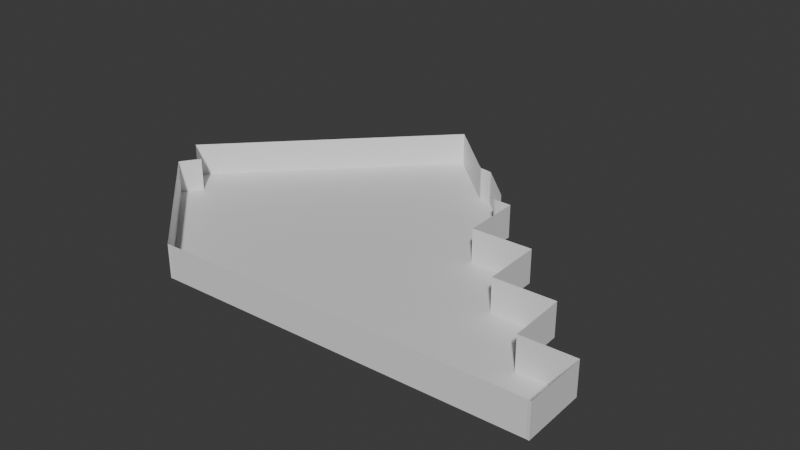 # Source: floor_example.blend  (saved by Blender 5.0.119; exported with 4.5.12 LTS)
import bpy
from mathutils import Matrix  # noqa: F401  (used for matrix-valued properties, if any)

bpy.ops.wm.read_factory_settings(use_empty=True)
scene = bpy.context.scene
scene.name = 'Scene'

# ---- collections
col_collection = bpy.data.collections.new('Collection'); scene.collection.children.link(col_collection)

# ---- images (referenced by path relative to the original .blend; pixels are not part of the script)
import os
ASSET_DIR = os.environ.get("B2B_ASSET_DIR", "")  # directory of the original .blend (textures are referenced by path, not embedded)
HERE = os.path.dirname(os.path.abspath(__file__))  # packed textures are extracted next to this script under _unpacked/

def load_image(name, relpath, width, height, colorspace="sRGB"):
    """Load a texture the original file referenced (path relative to the .blend, or extracted next to this script)."""
    p = next((c for c in (os.path.join(HERE, relpath), os.path.join(ASSET_DIR, relpath)) if relpath and os.path.exists(c)), "")
    if p:
        img = bpy.data.images.load(p, check_existing=True)
        img.name = name
    else:  # same state as the original file: an image datablock whose file is absent (Cycles renders it pink)
        img = bpy.data.images.new(name, width, height)
        img.source = "FILE"
        img.filepath = "//" + (relpath or name)
    img.colorspace_settings.name = colorspace
    return img
img_helwan_front_right_png = load_image('helwan front right.PNG', 'helwan front right.PNG', 1024, 1024, 'sRGB')
img_helwan_right_gate_png = load_image('helwan right gate.PNG', 'helwan right gate.PNG', 1024, 1024, 'sRGB')
img_helwan_inside_top_png = load_image('helwan inside top.PNG', 'helwan inside top.PNG', 1024, 1024, 'sRGB')
img_helwan_inside_bot_png = load_image('Helwan inside bot.PNG', 'Helwan inside bot.PNG', 1024, 1024, 'sRGB')
img_helwan_right_side_back_png = load_image('helwan right side back.PNG', 'helwan right side back.PNG', 1024, 1024, 'sRGB')
img_helwan_right_side_side_png = load_image('helwan right side side.PNG', 'helwan right side side.PNG', 1024, 1024, 'sRGB')

# ---- materials (node trees are filled in below, after node groups)
mat_material_001 = bpy.data.materials.new('Material.001')
mat_material_002 = bpy.data.materials.new('Material.002')
mat_light_base_brown = bpy.data.materials.new('Light base brown')
mat_right_gate = bpy.data.materials.new('right gate')
mat_side_base_brown = bpy.data.materials.new('side base brown')
mat_right_inside_top = bpy.data.materials.new('right inside top')
mat_window_blue = bpy.data.materials.new('Window Blue')
mat_right_inside_bot = bpy.data.materials.new('right inside bot')
mat_right_side_in = bpy.data.materials.new('right side in')
mat_risght_side_side = bpy.data.materials.new('risght side side')

# ---- material node trees
mat_material_001.use_nodes = True; mat_material_001.node_tree.nodes.clear()
_N = mat_material_001.node_tree.nodes; _L = mat_material_001.node_tree.links
n0 = _N.new('ShaderNodeBsdfPrincipled'); n0.name = 'Principled BSDF'; n0.location = (-200, 100)
n1 = _N.new('ShaderNodeOutputMaterial'); n1.name = 'Material Output'; n1.location = (200, 100)
_L.new(n0.outputs[0], n1.inputs[0])
n1.is_active_output = True
mat_material_002.use_nodes = True; mat_material_002.node_tree.nodes.clear()
_N = mat_material_002.node_tree.nodes; _L = mat_material_002.node_tree.links
n0 = _N.new('ShaderNodeBsdfPrincipled'); n0.name = 'Principled BSDF'; n0.location = (-200, 100)
n1 = _N.new('ShaderNodeOutputMaterial'); n1.name = 'Material Output'; n1.location = (200, 100)
n2 = _N.new('ShaderNodeTexImage'); n2.name = 'Image Texture'; n2.location = (-700, 98)
n2.image = img_helwan_front_right_png
_L.new(n0.outputs[0], n1.inputs[0])
_L.new(n2.outputs[0], n0.inputs[0])
n1.is_active_output = True
mat_light_base_brown.use_nodes = True; mat_light_base_brown.node_tree.nodes.clear()
_N = mat_light_base_brown.node_tree.nodes; _L = mat_light_base_brown.node_tree.links
n0 = _N.new('ShaderNodeBsdfPrincipled'); n0.name = 'Principled BSDF'; n0.location = (-200, 100)
n0.inputs[0].default_value = (0.4678, 0.2831, 0.159, 1.0)
n1 = _N.new('ShaderNodeOutputMaterial'); n1.name = 'Material Output'; n1.location = (200, 100)
_L.new(n0.outputs[0], n1.inputs[0])
n1.is_active_output = True
mat_right_gate.use_nodes = True; mat_right_gate.node_tree.nodes.clear()
_N = mat_right_gate.node_tree.nodes; _L = mat_right_gate.node_tree.links
n0 = _N.new('ShaderNodeBsdfPrincipled'); n0.name = 'Principled BSDF'; n0.location = (-200, 100)
n1 = _N.new('ShaderNodeOutputMaterial'); n1.name = 'Material Output'; n1.location = (200, 100)
n2 = _N.new('ShaderNodeTexImage'); n2.name = 'Image Texture'; n2.location = (-490, 75)
n2.image = img_helwan_right_gate_png
_L.new(n0.outputs[0], n1.inputs[0])
_L.new(n2.outputs[0], n0.inputs[0])
n1.is_active_output = True
mat_side_base_brown.use_nodes = True; mat_side_base_brown.node_tree.nodes.clear()
_N = mat_side_base_brown.node_tree.nodes; _L = mat_side_base_brown.node_tree.links
n0 = _N.new('ShaderNodeBsdfPrincipled'); n0.name = 'Principled BSDF'; n0.location = (-200, 100)
n0.inputs[0].default_value = (0.2355, 0.1977, 0.1351, 1.0)
n1 = _N.new('ShaderNodeOutputMaterial'); n1.name = 'Material Output'; n1.location = (200, 100)
_L.new(n0.outputs[0], n1.inputs[0])
n1.is_active_output = True
mat_right_inside_top.use_nodes = True; mat_right_inside_top.node_tree.nodes.clear()
_N = mat_right_inside_top.node_tree.nodes; _L = mat_right_inside_top.node_tree.links
n0 = _N.new('ShaderNodeBsdfPrincipled'); n0.name = 'Principled BSDF'; n0.location = (-200, 100)
n1 = _N.new('ShaderNodeOutputMaterial'); n1.name = 'Material Output'; n1.location = (200, 100)
n2 = _N.new('ShaderNodeTexImage'); n2.name = 'Image Texture'; n2.location = (-490, 75)
n2.image = img_helwan_inside_top_png
_L.new(n0.outputs[0], n1.inputs[0])
_L.new(n2.outputs[0], n0.inputs[0])
n1.is_active_output = True
mat_window_blue.use_nodes = True; mat_window_blue.node_tree.nodes.clear()
_N = mat_window_blue.node_tree.nodes; _L = mat_window_blue.node_tree.links
n0 = _N.new('ShaderNodeBsdfPrincipled'); n0.name = 'Principled BSDF'; n0.location = (-200, 100)
n0.inputs[0].default_value = (0.2464, 0.2875, 0.6834, 1.0)
n1 = _N.new('ShaderNodeOutputMaterial'); n1.name = 'Material Output'; n1.location = (200, 100)
_L.new(n0.outputs[0], n1.inputs[0])
n1.is_active_output = True
mat_right_inside_bot.use_nodes = True; mat_right_inside_bot.node_tree.nodes.clear()
_N = mat_right_inside_bot.node_tree.nodes; _L = mat_right_inside_bot.node_tree.links
n0 = _N.new('ShaderNodeBsdfPrincipled'); n0.name = 'Principled BSDF'; n0.location = (-200, 100)
n1 = _N.new('ShaderNodeOutputMaterial'); n1.name = 'Material Output'; n1.location = (200, 100)
n2 = _N.new('ShaderNodeTexImage'); n2.name = 'Image Texture'; n2.location = (-490, 75)
n2.image = img_helwan_inside_bot_png
_L.new(n0.outputs[0], n1.inputs[0])
_L.new(n2.outputs[0], n0.inputs[0])
n1.is_active_output = True
mat_right_side_in.use_nodes = True; mat_right_side_in.node_tree.nodes.clear()
_N = mat_right_side_in.node_tree.nodes; _L = mat_right_side_in.node_tree.links
n0 = _N.new('ShaderNodeBsdfPrincipled'); n0.name = 'Principled BSDF'; n0.location = (-200, 100)
n1 = _N.new('ShaderNodeOutputMaterial'); n1.name = 'Material Output'; n1.location = (200, 100)
n2 = _N.new('ShaderNodeTexImage'); n2.name = 'Image Texture'; n2.location = (-490, 75)
n2.image = img_helwan_right_side_back_png
_L.new(n0.outputs[0], n1.inputs[0])
_L.new(n2.outputs[0], n0.inputs[0])
n1.is_active_output = True
mat_risght_side_side.use_nodes = True; mat_risght_side_side.node_tree.nodes.clear()
_N = mat_risght_side_side.node_tree.nodes; _L = mat_risght_side_side.node_tree.links
n0 = _N.new('ShaderNodeBsdfPrincipled'); n0.name = 'Principled BSDF'; n0.location = (-200, 100)
n1 = _N.new('ShaderNodeOutputMaterial'); n1.name = 'Material Output'; n1.location = (200, 100)
n2 = _N.new('ShaderNodeTexImage'); n2.name = 'Image Texture'; n2.location = (-490, 75)
n2.image = img_helwan_right_side_side_png
_L.new(n0.outputs[0], n1.inputs[0])
_L.new(n2.outputs[0], n0.inputs[0])
n1.is_active_output = True

# ---- world
world_world = bpy.data.worlds.new('World'); scene.world = world_world
world_world.use_nodes = True; world_world.node_tree.nodes.clear()
_N = world_world.node_tree.nodes; _L = world_world.node_tree.links
n0 = _N.new('ShaderNodeOutputWorld'); n0.name = 'World Output'; n0.location = (200, 100)
n1 = _N.new('ShaderNodeBackground'); n1.name = 'Background'; n1.location = (-200, 100)
n1.inputs[0].default_value = (0.05088, 0.05088, 0.05088, 1.0)
_L.new(n1.outputs[0], n0.inputs[0])
n0.is_active_output = True
world_world.color = (0.05088, 0.05088, 0.05088)
world_world.sun_shadow_jitter_overblur = 0.0

# ---- meshes
me_plane_001 = bpy.data.meshes.new('Plane.001')
me_plane_001.from_pydata([(34.04, -26.51, 0.09222), (34.82, -26.48, 0.09191), (-26.6, -28.38, 0.1142), (-27.22, -28.44, 0.1145), (-49.21, -7.827, 0.06503), (34.82, -26.48, 0.09191), (35.35, -26.51, 0.09183), (35.35, -26.51, 0.09183), (26.58, -15.73, 0.0652), (25.93, -15.78, 0.06553), (25.9, -15.24, 0.06408), (25.44, -5.587, 0.03815), (25.44, -5.587, 0.03815), (15.53, -5.846, 0.04161), (14.93, -5.87, 0.04185), (14.91, -5.172, 0.03997), (14.56, 4.586, 0.01373), (4.695, 4.315, 0.01722), (4.098, 4.274, 0.0175), (4.078, 4.93, 0.01573), (3.836, 14.61, -0.01032), (1.18, 14.66, -0.009712), (0.6332, 14.77, -0.009868), (0.6926, 15.4, -0.01159), (0.6926, 15.4, -0.01159), (0.6068, 16.72, -0.01512), (-5.814, 22.82, -0.02977), (-6.917, 23.06, -0.03013), (-8.058, 23.14, -0.03001), (-8.741, 23.68, -0.03128), (-18.02, 32.25, -0.05183), (-19.28, 33.36, -0.05447), (-52.59, -1.115, 0.04786), (-50.81, -2.233, 0.05038), (-47.87, -5.715, 0.05896), (-47.04, -4.655, 0.05586), (-47.88, -4.11, 0.05463), (-50.81, -2.233, 0.05038), (35.33, -26.0, 0.09046), (26.58, -15.73, 0.0652), (35.04, -15.45, 0.06207), (34.04, -26.51, -5.657), (34.82, -26.48, -5.658), (-26.6, -28.38, -5.636), (-27.22, -28.44, -5.635), (-49.21, -7.827, -5.685), (34.82, -26.48, -5.658), (35.35, -26.51, -5.658), (35.35, -26.51, -5.658), (26.58, -15.73, -5.684), (25.93, -15.78, -5.684), (25.9, -15.24, -5.686), (25.44, -5.587, -5.712), (25.44, -5.587, -5.712), (15.53, -5.846, -5.708), (14.93, -5.87, -5.708), (14.91, -5.172, -5.71), (14.56, 4.586, -5.736), (4.695, 4.315, -5.732), (4.098, 4.274, -5.732), (4.078, 4.93, -5.734), (3.836, 14.61, -5.76), (1.18, 14.66, -5.759), (0.6332, 14.77, -5.76), (0.6926, 15.4, -5.761), (0.6926, 15.4, -5.761), (0.6068, 16.72, -5.765), (-5.814, 22.82, -5.779), (-6.917, 23.06, -5.78), (-8.058, 23.14, -5.78), (-8.741, 23.68, -5.781), (-18.02, 32.25, -5.802), (-19.28, 33.36, -5.804), (-52.59, -1.115, -5.702), (-50.81, -2.233, -5.699), (-47.87, -5.715, -5.691), (-47.04, -4.655, -5.694), (-47.88, -4.11, -5.695), (-50.81, -2.233, -5.699), (35.33, -26.0, -5.659), (26.58, -15.73, -5.684), (35.04, -15.45, -5.688), (34.04, -26.51, -5.657), (34.82, -26.48, -5.658), (-26.6, -28.38, -5.636), (-27.22, -28.44, -5.635), (-49.21, -7.827, -5.685), (34.82, -26.48, -5.658), (35.35, -26.51, -5.658), (35.35, -26.51, -5.658), (26.58, -15.73, -5.684), (25.93, -15.78, -5.684), (25.9, -15.24, -5.686), (25.44, -5.587, -5.712), (14.93, -5.87, -5.708), (14.93, -5.87, -5.708), (14.91, -5.172, -5.71), (14.56, 4.586, -5.736), (4.695, 4.315, -5.732), (4.098, 4.274, -5.732), (4.078, 4.93, -5.734), (3.836, 14.61, -5.76), (1.18, 14.66, -5.759), (0.6332, 14.77, -5.76), (0.6926, 15.4, -5.761), (0.6926, 15.4, -5.761), (0.6068, 16.72, -5.765), (-5.814, 22.82, -5.779), (-6.917, 23.06, -5.78), (-8.058, 23.14, -5.78), (-8.741, 23.68, -5.781), (-18.02, 32.25, -5.802), (-19.28, 33.36, -5.804), (-52.59, -1.115, -5.702), (-50.81, -2.233, -5.699), (-47.87, -5.715, -5.691), (-47.04, -4.655, -5.694), (26.58, -15.73, -5.684), (35.04, -15.45, -5.688), (-52.59, -1.115, -5.702), (14.56, 4.586, -5.736), (-19.28, 33.36, -5.804), (-8.741, 23.68, -5.781), (-8.058, 23.14, -5.78), (-6.917, 23.06, -5.78), (-5.814, 22.82, -5.779), (0.6068, 16.72, -5.765), (0.6926, 15.4, -5.761), (0.6332, 14.77, -5.76), (1.18, 14.66, -5.759), (3.836, 14.61, -5.76)], [(94, 97)], [(1, 5, 46, 42), (11, 12, 53, 52), (29, 30, 71, 70), (34, 4, 45, 75), (25, 26, 67, 66), (32, 33, 74, 73), (0, 1, 42, 41), (36, 35, 76, 77), (5, 6, 47, 46), (20, 21, 62, 61), (30, 31, 72, 71), (35, 34, 75, 76), (16, 17, 58, 57), (22, 23, 64, 63), (2, 0, 41, 43), (12, 13, 54, 53), (21, 22, 63, 62), (9, 10, 51, 50), (18, 19, 60, 59), (8, 9, 50, 49), (37, 36, 77, 78), (17, 18, 59, 58), (26, 27, 68, 67), (14, 15, 56, 55), (3, 2, 43, 44), (6, 7, 48, 47), (13, 14, 55, 54), (23, 24, 65, 64), (31, 32, 73, 72), (28, 29, 70, 69), (10, 11, 52, 51), (19, 20, 61, 60), (27, 28, 69, 68), (40, 39, 80, 81), (4, 3, 44, 45), (7, 38, 79, 48), (15, 16, 57, 56), (24, 25, 66, 65), (40, 38, 7), (40, 79, 38), (81, 48, 79), (40, 81, 79), (76, 75, 115, 116), (62, 63, 103, 102), (49, 50, 91, 90), (64, 65, 105, 104), (81, 80, 117, 118), (65, 66, 106, 105), (66, 67, 107, 106), (53, 54, 94, 93), (67, 68, 108, 107), (55, 56, 96, 95), (41, 42, 83, 82), (69, 70, 110, 109), (54, 55, 95, 94), (43, 41, 82, 84), (68, 69, 109, 108), (48, 81, 118, 89), (56, 57, 97, 96), (44, 43, 84, 85), (70, 71, 111, 110), (45, 44, 85, 86), (71, 72, 112, 111), (59, 60, 100, 99), (42, 46, 87, 83), (72, 73, 113, 112), (46, 47, 88, 87), (73, 74, 114, 113), (60, 61, 101, 100), (47, 48, 89, 88), (75, 45, 86, 115), (61, 62, 102, 101), (63, 64, 104, 103), (50, 51, 92, 91), (90, 118, 117), (87, 83, 82, 84, 85, 86, 115, 116, 119, 121, 122, 123, 124, 125, 126, 127, 128, 129, 130, 99, 98, 120, 95, 94, 93, 92, 91, 90, 118, 89, 88)])
_uv = me_plane_001.uv_layers.new(name='UVMap')
_uv.uv.foreach_set('vector', [1.0, 1.0, 1.0, 1.0, 1.0, 1.0, 1.0, 1.0, 1.0, 1.0, 1.0, 1.0, 1.0, 1.0, 1.0, 1.0, 1.0, 1.0, 1.0, 1.0, 1.0, 1.0, 1.0, 1.0, 0.0, 1.0, 0.0, 1.0, 0.0, 1.0, 0.0, 1.0, 1.0, 1.0, 1.0, 1.0, 1.0, 1.0, 1.0, 1.0, 1.0, 1.0, 1.0, 1.0, 1.0, 1.0, 1.0, 1.0, 0.0, 1.0, 1.0, 1.0, 1.0, 1.0, 0.0, 1.0, 0.0, 1.0, 0.0, 1.0, 0.0, 1.0, 0.0, 1.0, 1.0, 1.0, 1.0, 1.0, 1.0, 1.0, 1.0, 1.0, 1.0, 1.0, 1.0, 1.0, 1.0, 1.0, 1.0, 1.0, 1.0, 1.0, 1.0, 1.0, 1.0, 1.0, 1.0, 1.0, 0.0, 1.0, 0.0, 1.0, 0.0, 1.0, 0.0, 1.0, 1.0, 1.0, 1.0, 1.0, 1.0, 1.0, 1.0, 1.0, 1.0, 1.0, 1.0, 1.0, 1.0, 1.0, 1.0, 1.0, 0.0, 1.0, 0.0, 1.0, 0.0, 1.0, 0.0, 1.0, 1.0, 1.0, 1.0, 1.0, 1.0, 1.0, 1.0, 1.0, 1.0, 1.0, 1.0, 1.0, 1.0, 1.0, 1.0, 1.0, 1.0, 1.0, 1.0, 1.0, 1.0, 1.0, 1.0, 1.0, 1.0, 1.0, 1.0, 1.0, 1.0, 1.0, 1.0, 1.0, 1.0, 1.0, 1.0, 1.0, 1.0, 1.0, 1.0, 1.0, 0.0, 1.0, 0.0, 1.0, 0.0, 1.0, 0.0, 1.0, 1.0, 1.0, 1.0, 1.0, 1.0, 1.0, 1.0, 1.0, 1.0, 1.0, 1.0, 1.0, 1.0, 1.0, 1.0, 1.0, 1.0, 1.0, 1.0, 1.0, 1.0, 1.0, 1.0, 1.0, 0.0, 1.0, 0.0, 1.0, 0.0, 1.0, 0.0, 1.0, 1.0, 1.0, 1.0, 1.0, 1.0, 1.0, 1.0, 1.0, 1.0, 1.0, 1.0, 1.0, 1.0, 1.0, 1.0, 1.0, 1.0, 1.0, 1.0, 1.0, 1.0, 1.0, 1.0, 1.0, 1.0, 1.0, 1.0, 1.0, 1.0, 1.0, 1.0, 1.0, 1.0, 1.0, 1.0, 1.0, 1.0, 1.0, 1.0, 1.0, 1.0, 1.0, 1.0, 1.0, 1.0, 1.0, 1.0, 1.0, 1.0, 1.0, 1.0, 1.0, 1.0, 1.0, 1.0, 1.0, 1.0, 1.0, 1.0, 1.0, 1.0, 1.0, 1.0, 1.0, 1.0, 1.0, 1.0, 1.0, 1.0, 1.0, 1.0, 1.0, 0.0, 1.0, 0.0, 1.0, 0.0, 1.0, 0.0, 1.0, 1.0, 1.0, 1.0, 1.0, 1.0, 1.0, 1.0, 1.0, 1.0, 1.0, 1.0, 1.0, 1.0, 1.0, 1.0, 1.0, 1.0, 1.0, 1.0, 1.0, 1.0, 1.0, 1.0, 1.0, 1.0, 1.0, 1.0, 1.0, 1.0, 1.0, 1.0, 1.0, 1.0, 1.0, 1.0, 1.0, 1.0, 1.0, 1.0, 1.0, 1.0, 1.0, 1.0, 1.0, 1.0, 1.0, 1.0, 1.0, 0.0, 1.0, 0.0, 1.0, 0.0, 1.0, 0.0, 1.0, 1.0, 1.0, 1.0, 1.0, 1.0, 1.0, 1.0, 1.0, 1.0, 1.0, 1.0, 1.0, 1.0, 1.0, 1.0, 1.0, 1.0, 1.0, 1.0, 1.0, 1.0, 1.0, 1.0, 1.0, 1.0, 1.0, 1.0, 1.0, 1.0, 1.0, 1.0, 1.0, 1.0, 1.0, 1.0, 1.0, 1.0, 1.0, 1.0, 1.0, 1.0, 1.0, 1.0, 1.0, 1.0, 1.0, 1.0, 1.0, 1.0, 1.0, 1.0, 1.0, 1.0, 1.0, 1.0, 1.0, 1.0, 1.0, 1.0, 1.0, 1.0, 1.0, 1.0, 1.0, 1.0, 1.0, 1.0, 1.0, 1.0, 1.0, 1.0, 1.0, 0.0, 1.0, 1.0, 1.0, 1.0, 1.0, 0.0, 1.0, 1.0, 1.0, 1.0, 1.0, 1.0, 1.0, 1.0, 1.0, 1.0, 1.0, 1.0, 1.0, 1.0, 1.0, 1.0, 1.0, 0.0, 1.0, 0.0, 1.0, 0.0, 1.0, 0.0, 1.0, 1.0, 1.0, 1.0, 1.0, 1.0, 1.0, 1.0, 1.0, 1.0, 1.0, 1.0, 1.0, 1.0, 1.0, 1.0, 1.0, 1.0, 1.0, 1.0, 1.0, 1.0, 1.0, 1.0, 1.0, 0.0, 1.0, 0.0, 1.0, 0.0, 1.0, 0.0, 1.0, 1.0, 1.0, 1.0, 1.0, 1.0, 1.0, 1.0, 1.0, 0.0, 1.0, 0.0, 1.0, 0.0, 1.0, 0.0, 1.0, 1.0, 1.0, 1.0, 1.0, 1.0, 1.0, 1.0, 1.0, 1.0, 1.0, 1.0, 1.0, 1.0, 1.0, 1.0, 1.0, 1.0, 1.0, 1.0, 1.0, 1.0, 1.0, 1.0, 1.0, 1.0, 1.0, 1.0, 1.0, 1.0, 1.0, 1.0, 1.0, 1.0, 1.0, 1.0, 1.0, 1.0, 1.0, 1.0, 1.0, 1.0, 1.0, 1.0, 1.0, 1.0, 1.0, 1.0, 1.0, 1.0, 1.0, 1.0, 1.0, 1.0, 1.0, 1.0, 1.0, 1.0, 1.0, 1.0, 1.0, 1.0, 1.0, 1.0, 1.0, 0.0, 1.0, 0.0, 1.0, 0.0, 1.0, 0.0, 1.0, 1.0, 1.0, 1.0, 1.0, 1.0, 1.0, 1.0, 1.0, 1.0, 1.0, 1.0, 1.0, 1.0, 1.0, 1.0, 1.0, 1.0, 1.0, 1.0, 1.0, 1.0, 1.0, 1.0, 1.0, 1.0, 1.0, 1.0, 1.0, 1.0, 1.0, 1.0, 1.0, 1.0, 1.0, 0.0, 1.0, 0.0, 1.0, 0.0, 1.0, 0.0, 1.0, 0.0, 1.0, 0.0, 1.0, 0.5, 1.0, 0.75, 1.0, 0.875, 1.0, 0.9375, 1.0, 0.9688, 1.0, 0.9844, 1.0, 0.9922, 1.0, 0.9961, 1.0, 0.998, 1.0, 0.999, 1.0, 0.9995, 1.0, 1.0, 1.0, 1.0, 1.0, 0.8252, 1.0, 1.0, 1.0, 1.0, 1.0, 1.0, 1.0, 1.0, 1.0, 1.0, 1.0, 1.0, 1.0, 1.0, 1.0, 1.0, 1.0, 1.0, 1.0])
me_plane_001.materials.append(mat_material_001)
me_plane_001.materials.append(mat_material_002)
me_plane_001.materials.append(mat_light_base_brown)
me_plane_001.materials.append(mat_right_gate)
me_plane_001.materials.append(mat_side_base_brown)
me_plane_001.materials.append(mat_right_inside_top)
me_plane_001.materials.append(mat_window_blue)
me_plane_001.materials.append(mat_right_inside_bot)
me_plane_001.materials.append(mat_right_side_in)
me_plane_001.materials.append(mat_risght_side_side)
me_plane_001.update()

# ---- objects
ob_basement = bpy.data.objects.new('basement', me_plane_001)

# ---- transforms, parenting, visibility, modifiers, constraints
ob_basement.location = (0.0, 0.0, 0.0)

# ---- collection membership
col_collection.objects.link(ob_basement)

# ---- scene / render settings (as saved in the file)
scene.frame_start = 1; scene.frame_end = 250; scene.frame_set(1)
scene.render.engine = 'BLENDER_EEVEE_NEXT'
scene.render.bake_bias = 0.0
scene.render.bake_samples = 0
scene.cycles.sampling_pattern = 'TABULATED_SOBOL'
scene.eevee.use_volume_custom_range = False
bpy.context.view_layer.update()

# ---- added for rendering (the .blend has no active camera and no usable light): camera, sun
cam_auto = bpy.data.cameras.new('AutoCamera')
cam_auto.lens = 50.0
cam_auto.sensor_width = 36.0
cam_auto.clip_end = 1747.94
ob_auto_camera = bpy.data.objects.new('AutoCamera', cam_auto)
scene.collection.objects.link(ob_auto_camera)
ob_auto_camera.location = (90.9747, -117.056, 76.8336)
ob_auto_camera.rotation_euler = (1.09748, -7.21219e-08, 0.694738)
scene.camera = ob_auto_camera
light_auto_sun = bpy.data.lights.new('AutoSun', 'SUN')
light_auto_sun.energy = 3.0
light_auto_sun.angle = 0.0523599
ob_auto_sun = bpy.data.objects.new('AutoSun', light_auto_sun)
scene.collection.objects.link(ob_auto_sun)
ob_auto_sun.rotation_euler = (0.872665, 0.174533, 0.523599)
bpy.context.view_layer.update()
